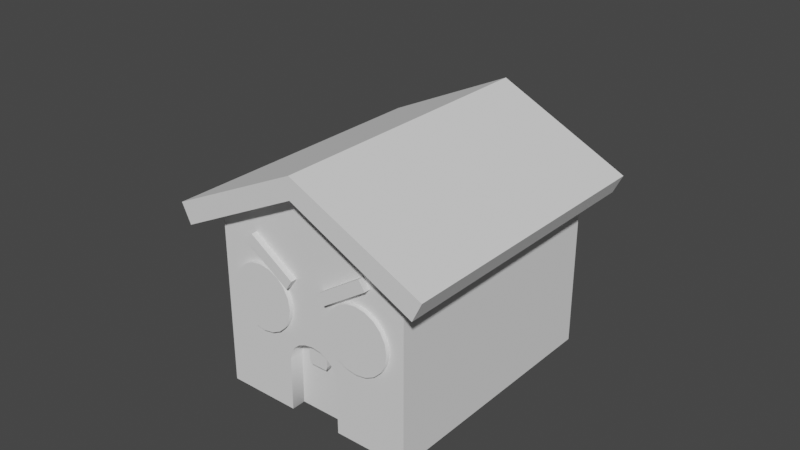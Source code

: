 # Source: GingerBreadHouse_Eat.blend  (saved by Blender 3.1.7; exported with 4.5.12 LTS)
import bpy
from mathutils import Matrix  # noqa: F401  (used for matrix-valued properties, if any)

bpy.ops.wm.read_factory_settings(use_empty=True)
scene = bpy.context.scene
scene.name = 'Scene'

# ---- collections
col_collection = bpy.data.collections.new('Collection'); scene.collection.children.link(col_collection)

# ---- world
world_world = bpy.data.worlds.new('World'); scene.world = world_world
world_world.use_nodes = True; world_world.node_tree.nodes.clear()
_N = world_world.node_tree.nodes; _L = world_world.node_tree.links
n0 = _N.new('ShaderNodeOutputWorld'); n0.name = 'World Output'; n0.location = (300, 300)
n1 = _N.new('ShaderNodeBackground'); n1.name = 'Background'; n1.location = (10, 300)
n1.inputs[0].default_value = (0.05088, 0.05088, 0.05088, 1.0)
_L.new(n1.outputs[0], n0.inputs[0])
n0.is_active_output = True
world_world.color = (0.05088, 0.05088, 0.05088)
world_world.use_sun_shadow = False
world_world.sun_shadow_jitter_overblur = 0.0

# ---- meshes
me_cube_004 = bpy.data.meshes.new('Cube.004')
me_cube_004.from_pydata([(-0.2119, -1.329, 1.278), (-0.6588, -1.329, 1.576), (-0.2119, -1.204, 1.278), (-0.6588, -1.204, 1.576), (-0.1492, -1.329, 1.372), (-0.5962, -1.329, 1.67), (-0.1492, -1.204, 1.372), (-0.5962, -1.204, 1.67), (0.2119, -1.329, 1.278), (0.6588, -1.329, 1.576), (0.2119, -1.204, 1.278), (0.6588, -1.204, 1.576), (0.1492, -1.329, 1.372), (0.5962, -1.329, 1.67), (0.1492, -1.204, 1.372), (0.5962, -1.204, 1.67), (-5.96e-08, 1.449, 2.205), (-5.96e-08, -1.127, 0.7592), (-5.96e-08, -1.449, 2.205), (-1.0, -1.267, 1.192e-07), (-1.228, 1.449, 1.595), (-1.228, -1.449, 1.595), (0.08265, -1.127, 0.7479), (1.228, -1.449, 1.595), (-1.0, 1.267, 1.192e-07), (1.228, 1.449, 1.595), (2.98e-08, 1.449, 2.417), (0.1572, -1.127, 0.7153), (2.98e-08, -1.449, 2.417), (1.0, -1.267, 1.192e-07), (-1.321, 1.449, 1.785), (-1.321, -1.449, 1.785), (1.0, 1.267, 1.192e-07), (0.2164, -1.127, 0.6644), (1.321, -1.449, 1.785), (1.321, 1.449, 1.785), (-5.96e-08, 1.267, 1.192e-07), (0.2544, -1.127, 0.6003), (0.2675, -1.127, 0.5293), (-0.2675, -1.127, 0.5293), (-0.2544, -1.127, 0.6003), (-0.2164, -1.127, 0.6644), (-0.1572, -1.127, 0.7153), (-0.08265, -1.127, 0.7479), (-8.941e-08, 1.189, 1.525), (0.08942, 1.189, 1.511), (0.1701, 1.189, 1.47), (0.2341, 1.189, 1.406), (0.2752, 1.189, 1.325), (0.2894, 1.189, 1.236), (0.2752, 1.189, 1.146), (0.2341, 1.189, 1.066), (0.1701, 1.189, 1.002), (0.08942, 1.189, 0.9605), (-1.192e-07, 1.189, 0.9464), (-0.08942, 1.189, 0.9605), (-0.1701, 1.189, 1.002), (-0.2341, 1.189, 1.066), (-0.2752, 1.189, 1.146), (-0.2894, 1.189, 1.236), (-0.2752, 1.189, 1.325), (-0.2341, 1.189, 1.406), (-0.1701, 1.189, 1.47), (-0.08942, 1.189, 1.511), (-5.96e-08, 1.267, 1.525), (0.1701, 1.267, 1.002), (0.08942, 1.267, 0.9605), (0.08942, 1.267, 1.511), (0.1701, 1.267, 1.47), (0.2341, 1.267, 1.066), (0.2341, 1.267, 1.406), (0.2894, 1.267, 1.236), (0.2752, 1.267, 1.146), (0.2752, 1.267, 1.325), (-5.96e-08, -1.127, 1.192e-07), (0.2713, -1.127, 1.192e-07), (0.2713, -1.267, 1.192e-07), (-0.2675, -1.267, 0.5293), (-0.2713, -1.267, 1.192e-07), (-0.2544, -1.267, 0.6003), (-0.1572, -1.267, 0.7153), (-5.96e-08, -1.267, 0.7592), (-0.08265, -1.267, 0.7479), (-0.2164, -1.267, 0.6644), (0.1572, -1.267, 0.7153), (0.08265, -1.267, 0.7479), (0.2544, -1.267, 0.6003), (0.2675, -1.267, 0.5293), (0.2164, -1.267, 0.6644), (-0.2713, -1.127, 1.192e-07), (-0.2894, 1.267, 1.236), (-0.2752, 1.267, 1.146), (-0.2752, 1.267, 1.325), (-0.2341, 1.267, 1.066), (-0.2341, 1.267, 1.406), (-0.08942, 1.267, 0.9605), (-1.192e-07, 1.267, 0.9464), (-0.08942, 1.267, 1.511), (-0.1701, 1.267, 1.47), (-0.1701, 1.267, 1.002), (-5.96e-08, 1.267, 2.205), (1.0, 1.267, 1.708), (1.0, -1.267, 1.708), (-1.0, -1.267, 1.708), (-1.0, 1.267, 1.708), (-5.96e-08, -1.267, 2.205), (-0.5322, -1.24, 1.392), (-0.5322, -1.309, 1.392), (-0.4313, -1.24, 1.376), (-0.4313, -1.309, 1.376), (-0.3403, -1.24, 1.33), (-0.3403, -1.309, 1.33), (-0.2681, -1.24, 1.258), (-0.2681, -1.309, 1.258), (-0.2218, -1.24, 1.167), (-0.2218, -1.309, 1.167), (-0.2058, -1.24, 1.066), (-0.2058, -1.309, 1.066), (-0.2218, -1.24, 0.965), (-0.2218, -1.309, 0.965), (-0.2681, -1.24, 0.874), (-0.2681, -1.309, 0.874), (-0.3403, -1.24, 0.8018), (-0.3403, -1.309, 0.8018), (-0.4313, -1.24, 0.7554), (-0.4313, -1.309, 0.7554), (-0.5322, -1.24, 0.7394), (-0.5322, -1.309, 0.7394), (-0.633, -1.24, 0.7554), (-0.633, -1.309, 0.7554), (-0.724, -1.24, 0.8018), (-0.724, -1.309, 0.8018), (-0.7962, -1.24, 0.874), (-0.7962, -1.309, 0.874), (-0.8426, -1.24, 0.965), (-0.8426, -1.309, 0.965), (-0.8586, -1.24, 1.066), (-0.8586, -1.309, 1.066), (-0.8426, -1.24, 1.167), (-0.8426, -1.309, 1.167), (-0.7962, -1.24, 1.258), (-0.7962, -1.309, 1.258), (-0.724, -1.24, 1.33), (-0.724, -1.309, 1.33), (-0.633, -1.24, 1.376), (-0.633, -1.309, 1.376), (0.5322, -1.24, 1.392), (0.5322, -1.309, 1.392), (0.4313, -1.24, 1.376), (0.4313, -1.309, 1.376), (0.3403, -1.24, 1.33), (0.3403, -1.309, 1.33), (0.2681, -1.24, 1.258), (0.2681, -1.309, 1.258), (0.2218, -1.24, 1.167), (0.2218, -1.309, 1.167), (0.2058, -1.24, 1.066), (0.2058, -1.309, 1.066), (0.2218, -1.24, 0.965), (0.2218, -1.309, 0.965), (0.2681, -1.24, 0.874), (0.2681, -1.309, 0.874), (0.3403, -1.24, 0.8018), (0.3403, -1.309, 0.8018), (0.4313, -1.24, 0.7554), (0.4313, -1.309, 0.7554), (0.5322, -1.24, 0.7394), (0.5322, -1.309, 0.7394), (0.633, -1.24, 0.7554), (0.633, -1.309, 0.7554), (0.724, -1.24, 0.8018), (0.724, -1.309, 0.8018), (0.7962, -1.24, 0.874), (0.7962, -1.309, 0.874), (0.8426, -1.24, 0.965), (0.8426, -1.309, 0.965), (0.8586, -1.24, 1.066), (0.8586, -1.309, 1.066), (0.8426, -1.24, 1.167), (0.8426, -1.309, 1.167), (0.7962, -1.24, 1.258), (0.7962, -1.309, 1.258), (0.724, -1.24, 1.33), (0.724, -1.309, 1.33), (0.633, -1.24, 1.376), (0.633, -1.309, 1.376), (0.1012, -1.072, 0.5652), (0.1012, -1.072, 0.8127), (0.1012, -1.201, 0.5652), (0.1012, -1.201, 0.8127), (-0.1012, -1.072, 0.5652), (-0.1012, -1.072, 0.8127), (-0.1012, -1.201, 0.5652), (-0.1012, -1.201, 0.8127), (0.08624, -1.201, 0.5288), (0.08624, -1.072, 0.5288), (-0.08624, -1.201, 0.5288), (-0.08624, -1.072, 0.5288), (0.585, 1.267, 0.5008), (-0.6171, 1.267, 1.557), (-8.941e-08, 1.267, 0.4732), (0.6171, 1.267, 1.557), (-5.96e-08, 1.267, 1.865), (-0.585, 1.267, 0.5008), (-5.96e-08, 1.267, 1.695), (-0.3776, 1.267, 0.7512), (-0.4256, 1.267, 1.481), (-1.043e-07, 1.267, 0.7098), (0.4256, 1.267, 1.481), (0.3776, 1.267, 0.7512), (1.321, -0.7244, 1.785), (1.321, 0.0, 1.785), (1.321, 0.7244, 1.785), (-1.228, 0.7244, 1.595), (-1.228, 0.0, 1.595), (-1.228, -0.7244, 1.595), (1.0, 0.6333, 1.708), (1.0, -5.96e-08, 1.708), (1.0, -0.6333, 1.708), (2.98e-08, 0.7244, 2.417), (2.98e-08, 0.0, 2.417), (2.98e-08, -0.7244, 2.417), (-1.321, 0.7244, 1.785), (-1.321, 0.0, 1.785), (-1.321, -0.7244, 1.785), (-1.0, -0.6333, 1.192e-07), (-1.0, -5.96e-08, 1.192e-07), (-1.0, 0.6333, 1.192e-07), (1.228, -0.7244, 1.595), (1.228, 0.0, 1.595), (1.228, 0.7244, 1.595), (1.0, -0.6333, 1.192e-07), (1.0, -5.96e-08, 1.192e-07), (1.0, 0.6333, 1.192e-07), (-1.0, -0.6333, 1.708), (-1.0, -5.96e-08, 1.708), (-1.0, 0.6333, 1.708)], [], [(0, 1, 3, 2), (6, 7, 5, 4), (4, 5, 1, 0), (2, 6, 4, 0), (7, 3, 1, 5), (8, 10, 11, 9), (14, 12, 13, 15), (12, 8, 9, 13), (10, 8, 12, 14), (15, 13, 9, 11), (32, 198, 201, 101), (216, 233, 32, 101), (225, 19, 103, 234), (36, 32, 233, 232, 231, 29, 76, 75, 74), (103, 19, 77, 79, 83, 80, 82, 81, 105), (76, 29, 87), (78, 19, 225, 226, 227, 24, 36, 74, 89), (64, 97, 98, 94, 206, 204), (17, 22, 85, 81), (85, 22, 27, 84), (84, 27, 33, 88), (88, 33, 37, 86), (86, 37, 38, 87), (75, 38, 37, 33, 27, 22, 17, 43, 42, 41, 40, 39, 89, 74), (77, 39, 40, 79), (79, 40, 41, 83), (83, 41, 42, 80), (80, 42, 43, 82), (82, 43, 17, 81), (39, 77, 78, 89), (75, 76, 87, 38), (67, 45, 44, 64), (46, 45, 67, 68), (47, 46, 68, 70), (48, 47, 70, 73), (49, 48, 73, 71), (50, 49, 71, 72), (51, 50, 72, 69), (65, 52, 51, 69), (66, 53, 52, 65), (96, 54, 53, 66), (95, 55, 54, 96), (99, 56, 55, 95), (57, 56, 99, 93), (58, 57, 93, 91), (59, 58, 91, 90), (60, 59, 90, 92), (61, 60, 92, 94), (62, 61, 94, 98), (63, 44, 45, 46, 47, 48, 49, 50, 51, 52, 53, 54, 55, 56, 57, 58, 59, 60, 61, 62), (63, 62, 98, 97), (44, 63, 97, 64), (23, 34, 28, 18), (228, 210, 34, 23), (20, 30, 26, 16), (18, 28, 31, 21), (16, 26, 35, 25), (219, 212, 35, 26), (221, 224, 31, 28), (213, 222, 30, 20), (16, 100, 104, 20), (213, 20, 104, 236), (228, 23, 102, 218), (18, 105, 102, 23), (18, 21, 103, 105), (16, 25, 101, 100), (106, 107, 109, 108), (108, 109, 111, 110), (110, 111, 113, 112), (112, 113, 115, 114), (114, 115, 117, 116), (116, 117, 119, 118), (118, 119, 121, 120), (120, 121, 123, 122), (122, 123, 125, 124), (124, 125, 127, 126), (126, 127, 129, 128), (128, 129, 131, 130), (130, 131, 133, 132), (132, 133, 135, 134), (134, 135, 137, 136), (136, 137, 139, 138), (138, 139, 141, 140), (140, 141, 143, 142), (109, 107, 145, 143, 141, 139, 137, 135, 133, 131, 129, 127, 125, 123, 121, 119, 117, 115, 113, 111), (142, 143, 145, 144), (144, 145, 107, 106), (146, 148, 149, 147), (148, 150, 151, 149), (150, 152, 153, 151), (152, 154, 155, 153), (154, 156, 157, 155), (156, 158, 159, 157), (158, 160, 161, 159), (160, 162, 163, 161), (162, 164, 165, 163), (164, 166, 167, 165), (166, 168, 169, 167), (168, 170, 171, 169), (170, 172, 173, 171), (172, 174, 175, 173), (174, 176, 177, 175), (176, 178, 179, 177), (178, 180, 181, 179), (180, 182, 183, 181), (149, 151, 153, 155, 157, 159, 161, 163, 165, 167, 169, 171, 173, 175, 177, 179, 181, 183, 185, 147), (182, 184, 185, 183), (184, 146, 147, 185), (209, 208, 201, 198), (104, 199, 203, 24), (65, 209, 207, 96, 66), (24, 203, 200, 36), (77, 19, 78), (87, 29, 102, 105, 81, 85, 84, 88, 86), (186, 187, 189, 188), (188, 189, 193, 192), (192, 193, 191, 190), (194, 196, 197, 195), (188, 192, 196, 194), (186, 188, 194, 195), (192, 190, 197, 196), (202, 199, 104, 100), (203, 199, 206, 205), (200, 198, 32, 36), (200, 203, 205, 207), (101, 201, 202, 100), (202, 201, 208, 204), (207, 209, 198, 200), (204, 208, 70, 68, 67, 64), (207, 205, 99, 95, 96), (204, 206, 199, 202), (205, 206, 94, 92, 90, 91, 93, 99), (208, 209, 65, 69, 72, 71, 73, 70), (25, 230, 216, 101), (230, 229, 217, 216), (229, 228, 218, 217), (21, 215, 234, 103), (215, 214, 235, 234), (214, 213, 236, 235), (21, 31, 224, 215), (215, 224, 223, 214), (214, 223, 222, 213), (26, 30, 222, 219), (219, 222, 223, 220), (220, 223, 224, 221), (28, 34, 210, 221), (221, 210, 211, 220), (220, 211, 212, 219), (25, 35, 212, 230), (230, 212, 211, 229), (229, 211, 210, 228), (24, 227, 236, 104), (227, 226, 235, 236), (226, 225, 234, 235), (102, 29, 231, 218), (218, 231, 232, 217), (217, 232, 233, 216)])
me_cube_004.polygons.foreach_set('use_smooth', [0, 0, 0, 0, 0, 0, 0, 0, 0, 0, 0, 0, 0, 0, 0, 0, 0, 0, 1, 1, 1, 1, 1, 0, 1, 1, 1, 1, 1, 1, 1, 1, 1, 1, 1, 1, 1, 1, 1, 1, 1, 1, 1, 1, 1, 1, 1, 1, 1, 0, 1, 1, 0, 0, 0, 0, 0, 0, 0, 0, 0, 0, 0, 0, 0, 0, 1, 1, 1, 1, 1, 1, 1, 1, 1, 1, 1, 1, 1, 1, 1, 1, 1, 1, 0, 1, 1, 1, 1, 1, 1, 1, 1, 1, 1, 1, 1, 1, 1, 1, 1, 1, 1, 1, 1, 0, 1, 1, 0, 0, 0, 0, 0, 0, 0, 0, 0, 0, 0, 0, 0, 0, 0, 0, 0, 0, 0, 0, 0, 0, 0, 0, 0, 0, 0, 0, 0, 0, 0, 0, 0, 0, 0, 0, 0, 0, 0, 0, 0, 0, 0, 0, 0, 0, 0, 0, 0])
_uv = me_cube_004.uv_layers.new(name='UVMap')
_uv.uv.foreach_set('vector', [0.5058, 0.05625, 0.5058, 0.00906, 0.5168, 0.00906, 0.5168, 0.05625, 0.5168, 0.06619, 0.5168, 0.1134, 0.5058, 0.1134, 0.5058, 0.06619, 0.5058, 0.06619, 0.5058, 0.1134, 0.4958, 0.1134, 0.4958, 0.06619, 0.5168, 0.05625, 0.5168, 0.06619, 0.5058, 0.06619, 0.5058, 0.05625, 0.5168, 0.1134, 0.5168, 0.1233, 0.5058, 0.1233, 0.5058, 0.1134, 0.5448, 0.07613, 0.5558, 0.07613, 0.5558, 0.1233, 0.5448, 0.1233, 0.5558, 0.06619, 0.5448, 0.06619, 0.5448, 0.019, 0.5558, 0.019, 0.5448, 0.06619, 0.5349, 0.06619, 0.5349, 0.019, 0.5448, 0.019, 0.5558, 0.07613, 0.5448, 0.07613, 0.5448, 0.06619, 0.5558, 0.06619, 0.5558, 0.019, 0.5448, 0.019, 0.5448, 0.00906, 0.5558, 0.00906, 0.4447, 0.2852, 0.4001, 0.3208, 0.3072, 0.316, 0.2943, 0.2818, 0.06472, 0.4757, 0.06472, 0.6259, 0.00906, 0.6259, 0.00906, 0.4757, 0.613, 0.4488, 0.613, 0.5045, 0.4628, 0.5045, 0.4628, 0.4488, 0.2317, 0.3697, 0.2317, 0.4576, 0.176, 0.4576, 0.1204, 0.4576, 0.06472, 0.4576, 0.00906, 0.4576, 0.00906, 0.3936, 0.02131, 0.3936, 0.02131, 0.3697, 0.3274, 0.01045, 0.4771, 0.00906, 0.4313, 0.07371, 0.4251, 0.07492, 0.4195, 0.0783, 0.4151, 0.08353, 0.4123, 0.09009, 0.4114, 0.09956, 0.2846, 0.09852, 0.4777, 0.1239, 0.4772, 0.1878, 0.4313, 0.1232, 0.00906, 0.3459, 0.00906, 0.2818, 0.06472, 0.2818, 0.1204, 0.2818, 0.176, 0.2818, 0.2317, 0.2818, 0.2317, 0.3697, 0.02131, 0.3697, 0.02131, 0.3459, 0.3093, 0.3718, 0.3106, 0.3797, 0.3143, 0.3869, 0.32, 0.3925, 0.3136, 0.4096, 0.2944, 0.3716, 0.5313, 0.1729, 0.5313, 0.1802, 0.519, 0.1802, 0.519, 0.1726, 0.519, 0.1802, 0.5313, 0.1802, 0.5313, 0.1873, 0.519, 0.1873, 0.519, 0.1873, 0.5313, 0.1873, 0.5313, 0.1942, 0.519, 0.1942, 0.519, 0.1942, 0.5313, 0.1942, 0.5313, 0.2007, 0.519, 0.2007, 0.519, 0.2007, 0.5313, 0.2007, 0.5313, 0.2071, 0.519, 0.2071, 0.5009, 0.2536, 0.4544, 0.2532, 0.4482, 0.2521, 0.4425, 0.2487, 0.4381, 0.2435, 0.4352, 0.237, 0.4342, 0.2297, 0.4352, 0.2225, 0.4381, 0.2159, 0.4425, 0.2107, 0.4482, 0.2074, 0.4544, 0.2062, 0.5009, 0.2059, 0.5009, 0.2297, 0.6433, 0.3161, 0.6311, 0.3161, 0.6311, 0.3097, 0.6433, 0.3097, 0.6433, 0.3097, 0.6311, 0.3097, 0.6311, 0.3032, 0.6433, 0.3032, 0.6433, 0.3032, 0.6311, 0.3032, 0.6311, 0.2963, 0.6433, 0.2963, 0.6433, 0.2963, 0.6311, 0.2963, 0.6311, 0.2892, 0.6433, 0.2892, 0.6433, 0.2892, 0.6311, 0.2892, 0.6311, 0.2818, 0.6433, 0.2818, 0.6311, 0.3161, 0.6433, 0.3161, 0.6433, 0.3626, 0.6311, 0.3626, 0.5313, 0.2536, 0.519, 0.2536, 0.519, 0.2071, 0.5313, 0.2071, 0.6223, 0.1205, 0.629, 0.1205, 0.629, 0.1285, 0.6223, 0.1285, 0.629, 0.1126, 0.629, 0.1205, 0.6223, 0.1205, 0.6223, 0.1126, 0.629, 0.1046, 0.629, 0.1126, 0.6223, 0.1126, 0.6223, 0.1046, 0.629, 0.09667, 0.629, 0.1046, 0.6223, 0.1046, 0.6223, 0.09667, 0.629, 0.08871, 0.629, 0.09667, 0.6223, 0.09667, 0.6223, 0.08871, 0.629, 0.08076, 0.629, 0.08871, 0.6223, 0.08871, 0.6223, 0.08076, 0.629, 0.0728, 0.629, 0.08076, 0.6223, 0.08076, 0.6223, 0.0728, 0.6223, 0.06485, 0.629, 0.06485, 0.629, 0.0728, 0.6223, 0.0728, 0.6223, 0.05689, 0.629, 0.05689, 0.629, 0.06485, 0.6223, 0.06485, 0.6223, 0.04882, 0.629, 0.04894, 0.629, 0.05689, 0.6223, 0.05689, 0.6224, 0.04087, 0.6292, 0.04099, 0.629, 0.04894, 0.6223, 0.04882, 0.6225, 0.03292, 0.6293, 0.03303, 0.6292, 0.04099, 0.6224, 0.04087, 0.6295, 0.02508, 0.6293, 0.03303, 0.6225, 0.03292, 0.6227, 0.02496, 0.6296, 0.01713, 0.6295, 0.02508, 0.6227, 0.02496, 0.6228, 0.01701, 0.6297, 0.009178, 0.6296, 0.01713, 0.6228, 0.01701, 0.623, 0.00906, 0.6296, 0.1603, 0.6297, 0.1683, 0.623, 0.1684, 0.6228, 0.1604, 0.6295, 0.1523, 0.6296, 0.1603, 0.6228, 0.1604, 0.6227, 0.1525, 0.6293, 0.1444, 0.6295, 0.1523, 0.6227, 0.1525, 0.6225, 0.1445, 0.5739, 0.2358, 0.5739, 0.2278, 0.5764, 0.2203, 0.581, 0.2138, 0.5875, 0.2091, 0.5951, 0.2067, 0.603, 0.2067, 0.6106, 0.2091, 0.617, 0.2138, 0.6217, 0.2203, 0.6242, 0.2278, 0.6242, 0.2358, 0.6217, 0.2433, 0.617, 0.2498, 0.6106, 0.2545, 0.603, 0.2569, 0.5951, 0.2569, 0.5875, 0.2545, 0.581, 0.2498, 0.5764, 0.2433, 0.6292, 0.1364, 0.6293, 0.1444, 0.6225, 0.1445, 0.6224, 0.1366, 0.629, 0.1285, 0.6292, 0.1364, 0.6224, 0.1366, 0.6223, 0.1286, 0.4071, 0.6076, 0.3884, 0.6076, 0.3899, 0.4789, 0.4066, 0.4871, 0.4071, 0.6712, 0.3884, 0.6712, 0.3884, 0.6076, 0.4071, 0.6076, 0.4438, 0.6076, 0.4252, 0.6076, 0.4266, 0.4789, 0.4433, 0.4871, 0.4433, 0.9827, 0.4266, 0.9909, 0.4252, 0.8622, 0.4438, 0.8622, 0.4066, 0.9827, 0.3899, 0.9909, 0.3884, 0.8622, 0.4071, 0.8622, 0.1378, 0.2, 0.2665, 0.2, 0.2665, 0.2637, 0.1378, 0.2637, 0.1378, 0.07272, 0.00906, 0.07272, 0.00906, 0.00906, 0.1378, 0.00906, 0.4438, 0.6712, 0.4252, 0.6712, 0.4252, 0.6076, 0.4438, 0.6076, 0.2498, 0.7335, 0.2498, 0.7175, 0.348, 0.7175, 0.3703, 0.7335, 0.3703, 0.6698, 0.3703, 0.7335, 0.348, 0.7175, 0.348, 0.6618, 0.5265, 0.6431, 0.4628, 0.6431, 0.4788, 0.6207, 0.5345, 0.6207, 0.4628, 0.5226, 0.4788, 0.5226, 0.4788, 0.6207, 0.4628, 0.6431, 0.2498, 0.4789, 0.3703, 0.4789, 0.348, 0.4949, 0.2498, 0.4949, 0.7175, 0.5226, 0.7175, 0.6431, 0.7015, 0.6207, 0.7015, 0.5226, 0.5981, 0.1527, 0.6041, 0.1527, 0.6041, 0.1616, 0.5981, 0.1616, 0.5981, 0.1616, 0.6041, 0.1616, 0.6041, 0.1706, 0.5981, 0.1706, 0.5981, 0.1706, 0.6041, 0.1706, 0.6041, 0.1796, 0.5981, 0.1796, 0.5981, 0.1796, 0.6041, 0.1796, 0.6041, 0.1886, 0.5981, 0.1886, 0.5981, 0.00906, 0.6041, 0.00906, 0.6041, 0.01803, 0.5981, 0.01803, 0.5981, 0.01803, 0.6041, 0.01803, 0.6041, 0.02701, 0.5981, 0.02701, 0.5981, 0.02701, 0.6041, 0.02701, 0.6041, 0.03598, 0.5981, 0.03598, 0.5981, 0.03598, 0.6041, 0.03598, 0.6041, 0.04496, 0.5981, 0.04496, 0.5981, 0.04496, 0.6041, 0.04496, 0.6041, 0.05393, 0.5981, 0.05393, 0.5981, 0.05393, 0.6041, 0.05393, 0.6041, 0.06291, 0.5981, 0.06291, 0.5981, 0.06291, 0.6041, 0.06291, 0.6041, 0.07188, 0.5981, 0.07188, 0.5981, 0.07188, 0.6041, 0.07188, 0.6041, 0.08086, 0.5981, 0.08086, 0.5981, 0.08086, 0.6041, 0.08086, 0.6041, 0.08983, 0.5981, 0.08983, 0.5981, 0.08983, 0.6041, 0.08983, 0.6041, 0.09881, 0.5981, 0.09881, 0.5981, 0.09881, 0.6041, 0.09881, 0.6041, 0.1078, 0.5981, 0.1078, 0.5981, 0.1078, 0.6041, 0.1078, 0.6041, 0.1168, 0.5981, 0.1168, 0.5981, 0.1168, 0.6041, 0.1168, 0.6041, 0.1257, 0.5981, 0.1257, 0.5981, 0.1257, 0.6041, 0.1257, 0.6041, 0.1347, 0.5981, 0.1347, 0.4008, 0.2598, 0.3922, 0.2625, 0.3833, 0.2625, 0.3747, 0.2598, 0.3675, 0.2545, 0.3622, 0.2472, 0.3594, 0.2387, 0.3594, 0.2297, 0.3622, 0.2212, 0.3675, 0.2139, 0.3747, 0.2086, 0.3833, 0.2059, 0.3922, 0.2059, 0.4008, 0.2086, 0.408, 0.2139, 0.4133, 0.2212, 0.4161, 0.2297, 0.4161, 0.2387, 0.4133, 0.2472, 0.408, 0.2545, 0.5981, 0.1347, 0.6041, 0.1347, 0.6041, 0.1437, 0.5981, 0.1437, 0.5981, 0.1437, 0.6041, 0.1437, 0.6041, 0.1527, 0.5981, 0.1527, 0.5739, 0.1706, 0.5739, 0.1616, 0.58, 0.1616, 0.58, 0.1706, 0.5739, 0.1616, 0.5739, 0.1527, 0.58, 0.1527, 0.58, 0.1616, 0.5739, 0.1527, 0.5739, 0.1437, 0.58, 0.1437, 0.58, 0.1527, 0.5739, 0.1437, 0.5739, 0.1347, 0.58, 0.1347, 0.58, 0.1437, 0.5739, 0.1347, 0.5739, 0.1257, 0.58, 0.1257, 0.58, 0.1347, 0.5739, 0.1257, 0.5739, 0.1168, 0.58, 0.1168, 0.58, 0.1257, 0.5739, 0.1168, 0.5739, 0.1078, 0.58, 0.1078, 0.58, 0.1168, 0.5739, 0.1078, 0.5739, 0.09881, 0.58, 0.09881, 0.58, 0.1078, 0.5739, 0.09881, 0.5739, 0.08983, 0.58, 0.08983, 0.58, 0.09881, 0.5739, 0.08983, 0.5739, 0.08086, 0.58, 0.08086, 0.58, 0.08983, 0.5739, 0.08086, 0.5739, 0.07188, 0.58, 0.07188, 0.58, 0.08086, 0.5739, 0.07188, 0.5739, 0.06291, 0.58, 0.06291, 0.58, 0.07188, 0.5739, 0.06291, 0.5739, 0.05393, 0.58, 0.05393, 0.58, 0.06291, 0.5739, 0.05393, 0.5739, 0.04496, 0.58, 0.04496, 0.58, 0.05393, 0.5739, 0.04496, 0.5739, 0.03598, 0.58, 0.03598, 0.58, 0.04496, 0.5739, 0.03598, 0.5739, 0.02701, 0.58, 0.02701, 0.58, 0.03598, 0.5739, 0.02701, 0.5739, 0.01803, 0.58, 0.01803, 0.58, 0.02701, 0.5739, 0.01803, 0.5739, 0.00906, 0.58, 0.00906, 0.58, 0.01803, 0.3332, 0.2545, 0.326, 0.2598, 0.3174, 0.2625, 0.3085, 0.2625, 0.2999, 0.2598, 0.2927, 0.2545, 0.2874, 0.2472, 0.2846, 0.2387, 0.2846, 0.2297, 0.2874, 0.2212, 0.2927, 0.2139, 0.2999, 0.2086, 0.3085, 0.2059, 0.3174, 0.2059, 0.326, 0.2086, 0.3332, 0.2139, 0.3385, 0.2212, 0.3413, 0.2297, 0.3413, 0.2387, 0.3385, 0.2472, 0.5739, 0.1886, 0.5739, 0.1796, 0.58, 0.1796, 0.58, 0.1886, 0.5739, 0.1796, 0.5739, 0.1706, 0.58, 0.1706, 0.58, 0.1796, 0.3779, 0.3387, 0.3136, 0.333, 0.3072, 0.316, 0.4001, 0.3208, 0.2943, 0.4607, 0.3072, 0.4266, 0.4001, 0.4217, 0.4447, 0.4574, 0.3556, 0.3565, 0.3779, 0.3387, 0.3805, 0.3713, 0.3598, 0.3713, 0.3588, 0.3636, 0.4447, 0.4574, 0.4001, 0.4217, 0.4013, 0.3713, 0.4428, 0.3713, 0.4313, 0.07371, 0.4771, 0.00906, 0.4777, 0.07294, 0.4313, 0.1232, 0.4772, 0.1878, 0.3275, 0.1865, 0.2846, 0.09852, 0.4114, 0.09956, 0.4123, 0.1068, 0.4151, 0.1134, 0.4195, 0.1186, 0.4251, 0.122, 0.6311, 0.4025, 0.6311, 0.3807, 0.6424, 0.3807, 0.6424, 0.4025, 0.6489, 0.4676, 0.6489, 0.4894, 0.6311, 0.4894, 0.6311, 0.4676, 0.6424, 0.4245, 0.6424, 0.4463, 0.6311, 0.4463, 0.6311, 0.4245, 0.6424, 0.4059, 0.6424, 0.4211, 0.6311, 0.4211, 0.6311, 0.4059, 0.6489, 0.4676, 0.6311, 0.4676, 0.6324, 0.4644, 0.6476, 0.4644, 0.6311, 0.4025, 0.6424, 0.4025, 0.6424, 0.4059, 0.6311, 0.4059, 0.6424, 0.4245, 0.6311, 0.4245, 0.6311, 0.4211, 0.6424, 0.4211, 0.2796, 0.3715, 0.3072, 0.4266, 0.2943, 0.4607, 0.2498, 0.3713, 0.4001, 0.4217, 0.3072, 0.4266, 0.3136, 0.4096, 0.3779, 0.4039, 0.4013, 0.3713, 0.4001, 0.3208, 0.4447, 0.2852, 0.4428, 0.3713, 0.4013, 0.3713, 0.4001, 0.4217, 0.3779, 0.4039, 0.3805, 0.3713, 0.2943, 0.2818, 0.3072, 0.316, 0.2796, 0.371, 0.2498, 0.3713, 0.2796, 0.371, 0.3072, 0.316, 0.3136, 0.333, 0.2944, 0.3709, 0.3805, 0.3713, 0.3779, 0.3387, 0.4001, 0.3208, 0.4013, 0.3713, 0.2944, 0.3709, 0.3136, 0.333, 0.32, 0.3501, 0.3143, 0.3557, 0.3106, 0.3629, 0.3093, 0.3708, 0.3805, 0.3713, 0.3779, 0.4039, 0.3556, 0.3861, 0.3588, 0.379, 0.3598, 0.3713, 0.2944, 0.3716, 0.3136, 0.4096, 0.3072, 0.4266, 0.2796, 0.3715, 0.3779, 0.4039, 0.3136, 0.4096, 0.32, 0.3925, 0.3273, 0.396, 0.3353, 0.3971, 0.3432, 0.3957, 0.3502, 0.3919, 0.3556, 0.3861, 0.3136, 0.333, 0.3779, 0.3387, 0.3556, 0.3565, 0.3502, 0.3507, 0.3432, 0.3469, 0.3353, 0.3454, 0.3273, 0.3465, 0.32, 0.3501, 0.7175, 0.6431, 0.6538, 0.6431, 0.6458, 0.6207, 0.7015, 0.6207, 0.6538, 0.6431, 0.5902, 0.6431, 0.5902, 0.6207, 0.6458, 0.6207, 0.5902, 0.6431, 0.5265, 0.6431, 0.5345, 0.6207, 0.5902, 0.6207, 0.3703, 0.4789, 0.3703, 0.5425, 0.348, 0.5505, 0.348, 0.4949, 0.3703, 0.5425, 0.3703, 0.6062, 0.348, 0.6062, 0.348, 0.5505, 0.3703, 0.6062, 0.3703, 0.6698, 0.348, 0.6618, 0.348, 0.6062, 0.4438, 0.8622, 0.4252, 0.8622, 0.4252, 0.7986, 0.4438, 0.7986, 0.4438, 0.7986, 0.4252, 0.7986, 0.4252, 0.7349, 0.4438, 0.7349, 0.4438, 0.7349, 0.4252, 0.7349, 0.4252, 0.6712, 0.4438, 0.6712, 0.1378, 0.2637, 0.00906, 0.2637, 0.00906, 0.2, 0.1378, 0.2, 0.1378, 0.2, 0.00906, 0.2, 0.00906, 0.1364, 0.1378, 0.1364, 0.1378, 0.1364, 0.00906, 0.1364, 0.00906, 0.07272, 0.1378, 0.07272, 0.1378, 0.00906, 0.2665, 0.00906, 0.2665, 0.07272, 0.1378, 0.07272, 0.1378, 0.07272, 0.2665, 0.07272, 0.2665, 0.1364, 0.1378, 0.1364, 0.1378, 0.1364, 0.2665, 0.1364, 0.2665, 0.2, 0.1378, 0.2, 0.4071, 0.8622, 0.3884, 0.8622, 0.3884, 0.7986, 0.4071, 0.7986, 0.4071, 0.7986, 0.3884, 0.7986, 0.3884, 0.7349, 0.4071, 0.7349, 0.4071, 0.7349, 0.3884, 0.7349, 0.3884, 0.6712, 0.4071, 0.6712, 0.613, 0.2818, 0.613, 0.3375, 0.4628, 0.3375, 0.4628, 0.2818, 0.613, 0.3375, 0.613, 0.3932, 0.4628, 0.3932, 0.4628, 0.3375, 0.613, 0.3932, 0.613, 0.4488, 0.4628, 0.4488, 0.4628, 0.3932, 0.2317, 0.4757, 0.2317, 0.6259, 0.176, 0.6259, 0.176, 0.4757, 0.176, 0.4757, 0.176, 0.6259, 0.1204, 0.6259, 0.1204, 0.4757, 0.1204, 0.4757, 0.1204, 0.6259, 0.06472, 0.6259, 0.06472, 0.4757])
me_cube_004.use_remesh_fix_poles = True
me_cube_004.use_remesh_preserve_attributes = False
me_cube_004.update()
arm_armature = bpy.data.armatures.new('Armature')  # bones are not reproduced

# ---- objects
ob_gingerbreadhouse = bpy.data.objects.new('GingerBreadHouse', me_cube_004)
ob_armature = bpy.data.objects.new('Armature', arm_armature)

# ---- transforms, parenting, visibility, modifiers, constraints
ob_gingerbreadhouse.parent = ob_armature
ob_gingerbreadhouse.location = (0.0, 0.0, 0.0)
_vg = ob_gingerbreadhouse.vertex_groups.new(name='BASE')
_vg.add([0, 1, 2, 3, 4, 5, 6, 7, 8, 9, 10, 11, 12, 13, 14, 15, 16, 17, 18, 19, 20, 21, 22, 23, 24, 25, 26, 27, 28, 29, 30, 31, 32, 33, 34, 35, 36, 37, 38, 39, 40, 41, 42, 43, 44, 45, 46, 47, 48, 49, 50, 51, 52, 53, 54, 55, 56, 57, 58, 59, 60, 61, 62, 63, 64, 65, 66, 67, 68, 69, 70, 71, 72, 73, 74, 75, 76, 77, 78, 79, 80, 81, 82, 83, 84, 85, 86, 87, 88, 89, 90, 91, 92, 93, 94, 95, 96, 97, 98, 99, 100, 101, 102, 103, 104, 105, 106, 107, 108, 109, 110, 111, 112, 113, 114, 115, 116, 117, 118, 119, 120, 121, 122, 123, 124, 125, 126, 127, 128, 129, 130, 131, 132, 133, 134, 135, 136, 137, 138, 139, 140, 141, 142, 143, 144, 145, 146, 147, 148, 149, 150, 151, 152, 153, 154, 155, 156, 157, 158, 159, 160, 161, 162, 163, 164, 165, 166, 167, 168, 169, 170, 171, 172, 173, 174, 175, 176, 177, 178, 179, 180, 181, 182, 183, 184, 185, 186, 187, 188, 189, 190, 191, 192, 193, 194, 195, 196, 197, 198, 199, 200, 201, 202, 203, 204, 205, 206, 207, 208, 209, 210, 211, 212, 213, 214, 215, 216, 217, 218, 219, 220, 221, 222, 223, 224, 225, 226, 227, 228, 229, 230, 231, 232, 233, 234, 235, 236], 1.0, 'REPLACE')
_vg = ob_gingerbreadhouse.vertex_groups.new(name='BUTT')
for _i, _w in zip([0, 1, 2, 3, 4, 5, 6, 7, 8, 9, 10, 11, 12, 13, 14, 15, 16, 17, 18, 19, 20, 21, 22, 23, 24, 25, 26, 27, 28, 29, 30, 31, 32, 33, 34, 35, 36, 37, 38, 39, 40, 41, 42, 43, 44, 45, 46, 47, 48, 49, 50, 51, 52, 53, 54, 55, 56, 57, 58, 59, 60, 61, 62, 63, 64, 65, 66, 67, 68, 69, 70, 71, 72, 73, 74, 75, 76, 77, 78, 79, 80, 81, 82, 83, 84, 85, 86, 87, 88, 89, 90, 91, 92, 93, 94, 95, 96, 97, 98, 99, 100, 101, 102, 103, 104, 105, 106, 107, 108, 109, 110, 111, 112, 113, 114, 115, 116, 117, 118, 119, 120, 121, 122, 123, 124, 125, 126, 127, 128, 129, 130, 131, 132, 133, 134, 135, 136, 137, 138, 139, 140, 141, 142, 143, 144, 145, 146, 147, 148, 149, 150, 151, 152, 153, 154, 155, 156, 157, 158, 159, 160, 161, 162, 163, 164, 165, 166, 167, 168, 169, 170, 171, 172, 173, 174, 175, 176, 177, 178, 179, 180, 181, 182, 183, 184, 185, 186, 187, 188, 189, 190, 191, 192, 193, 194, 195, 196, 197, 198, 199, 200, 201, 202, 203, 204, 205, 206, 207, 208, 209, 210, 211, 212, 213, 214, 215, 216, 217, 218, 219, 220, 221, 222, 223, 224, 225, 226, 227, 228, 229, 230, 231, 232, 233, 234, 235, 236], [0.0, 0.0, 0.0, 0.0, 0.0, 0.0, 0.0, 0.0, 0.0, 0.0, 0.0, 0.0, 0.0, 0.0, 0.0, 0.0, 0.0, 0.0, 0.0, 0.0, 0.0, 0.0, 0.0, 0.0, 0.0, 0.0, 0.0, 0.0, 0.0, 0.0, 0.0, 0.0, 0.0, 0.0, 0.0, 0.0, 0.0, 0.0, 0.0, 0.0, 0.0, 0.0, 0.0, 0.0, 1.0, 1.0, 1.0, 1.0, 1.0, 1.0, 1.0, 1.0, 1.0, 1.0, 1.0, 1.0, 1.0, 1.0, 1.0, 1.0, 1.0, 1.0, 1.0, 1.0, 1.0, 1.0, 1.0, 1.0, 1.0, 1.0, 1.0, 1.0, 1.0, 1.0, 0.0, 0.0, 0.0, 0.0, 0.0, 0.0, 0.0, 0.0, 0.0, 0.0, 0.0, 0.0, 0.0, 0.0, 0.0, 0.0, 1.0, 1.0, 1.0, 1.0, 1.0, 1.0, 1.0, 1.0, 1.0, 1.0, 0.0, 0.0, 0.0, 0.0, 0.0, 0.0, 0.0, 0.0, 0.0, 0.0, 0.0, 0.0, 0.0, 0.0, 0.0, 0.0, 0.0, 0.0, 0.0, 0.0, 0.0, 0.0, 0.0, 0.0, 0.0, 0.0, 0.0, 0.0, 0.0, 0.0, 0.0, 0.0, 0.0, 0.0, 0.0, 0.0, 0.0, 0.0, 0.0, 0.0, 0.0, 0.0, 0.0, 0.0, 0.0, 0.0, 0.0, 0.0, 0.0, 0.0, 0.0, 0.0, 0.0, 0.0, 0.0, 0.0, 0.0, 0.0, 0.0, 0.0, 0.0, 0.0, 0.0, 0.0, 0.0, 0.0, 0.0, 0.0, 0.0, 0.0, 0.0, 0.0, 0.0, 0.0, 0.0, 0.0, 0.0, 0.0, 0.0, 0.0, 0.0, 0.0, 0.0, 0.0, 0.0, 0.0, 0.0, 0.0, 0.0, 0.0, 0.0, 0.0, 0.0, 0.0, 0.0, 0.0, 0.0, 0.0, 0.0, 0.0, 0.0002943, 0.0, 4.466e-06, 0.0, 0.1983, 0.1983, 0.1985, 0.1983, 0.1983, 0.1983, 0.0, 0.0, 0.0, 0.0, 0.0, 0.0, 0.0, 0.0, 0.0, 0.0, 0.0, 0.0, 0.0, 0.0, 0.0, 0.0, 0.0, 0.0, 0.0, 0.0, 0.0, 0.0, 0.0, 0.0, 0.0, 0.0, 0.0]): _vg.add([_i], _w, 'REPLACE')
_vg = ob_gingerbreadhouse.vertex_groups.new(name='HEAD')
for _i, _w in zip([0, 1, 2, 3, 4, 5, 6, 7, 8, 9, 10, 11, 12, 13, 14, 15, 16, 17, 18, 19, 20, 21, 22, 23, 24, 25, 26, 27, 28, 29, 30, 31, 32, 33, 34, 35, 36, 37, 38, 39, 40, 41, 42, 43, 44, 45, 46, 47, 48, 49, 50, 51, 52, 53, 54, 55, 56, 57, 58, 59, 60, 61, 62, 63, 64, 65, 66, 67, 68, 69, 70, 71, 72, 73, 74, 75, 76, 77, 78, 79, 80, 81, 82, 83, 84, 85, 86, 87, 88, 89, 90, 91, 92, 93, 94, 95, 96, 97, 98, 99, 100, 101, 102, 103, 104, 105, 106, 107, 108, 109, 110, 111, 112, 113, 114, 115, 116, 117, 118, 119, 120, 121, 122, 123, 124, 125, 126, 127, 128, 129, 130, 131, 132, 133, 134, 135, 136, 137, 138, 139, 140, 141, 142, 143, 144, 145, 146, 147, 148, 149, 150, 151, 152, 153, 154, 155, 156, 157, 158, 159, 160, 161, 162, 163, 164, 165, 166, 167, 168, 169, 170, 171, 172, 173, 174, 175, 176, 177, 178, 179, 180, 181, 182, 183, 184, 185, 186, 187, 188, 189, 190, 191, 192, 193, 194, 195, 196, 197, 198, 199, 200, 201, 202, 203, 204, 205, 206, 207, 208, 209, 210, 211, 212, 213, 214, 215, 216, 217, 218, 219, 220, 221, 222, 223, 224, 225, 226, 227, 228, 229, 230, 231, 232, 233, 234, 235, 236], [0.9996, 0.9996, 0.9971, 0.9971, 0.9996, 0.9996, 0.9971, 0.9971, 0.9996, 0.9996, 0.9971, 0.9971, 0.9996, 0.9996, 0.9971, 0.9971, 0.0, 0.9935, 1.0, 0.9988, 0.0, 1.0, 0.9935, 1.0, 0.0, 0.0, 0.0, 0.9935, 1.0, 0.9988, 0.0, 1.0, 0.0, 0.9935, 1.0, 0.0, 0.0, 0.9935, 0.9935, 0.9935, 0.9935, 0.9935, 0.9935, 0.9935, 0.0, 0.0, 0.0, 0.0, 0.0, 0.0, 0.0, 0.0, 0.0, 0.0, 0.0, 0.0, 0.0, 0.0, 0.0, 0.0, 0.0, 0.0, 0.0, 0.0, 0.0, 0.0, 0.0, 0.0, 0.0, 0.0, 0.0, 0.0, 0.0, 0.0, 0.9935, 0.9935, 0.9988, 0.9988, 0.9988, 0.9988, 0.9988, 0.9988, 0.9988, 0.9988, 0.9988, 0.9988, 0.9988, 0.9988, 0.9988, 0.9935, 0.0, 0.0, 0.0, 0.0, 0.0, 0.0, 0.0, 0.0, 0.0, 0.0, 0.0, 0.0, 0.9988, 0.9988, 0.0, 0.9988, 0.9982, 0.9994, 0.9982, 0.9994, 0.9982, 0.9994, 0.9982, 0.9994, 0.9982, 0.9994, 0.9982, 0.9994, 0.9982, 0.9994, 0.9982, 0.9994, 0.9982, 0.9994, 0.9982, 0.9994, 0.9982, 0.9994, 0.9982, 0.9994, 0.9982, 0.9994, 0.9982, 0.9994, 0.9982, 0.9994, 0.9982, 0.9994, 0.9982, 0.9994, 0.9982, 0.9994, 0.9982, 0.9994, 0.9982, 0.9994, 0.9982, 0.9994, 0.9982, 0.9994, 0.9982, 0.9994, 0.9982, 0.9994, 0.9982, 0.9994, 0.9982, 0.9994, 0.9982, 0.9994, 0.9982, 0.9994, 0.9982, 0.9994, 0.9982, 0.9994, 0.9982, 0.9994, 0.9982, 0.9994, 0.9982, 0.9994, 0.9982, 0.9994, 0.9982, 0.9994, 0.9982, 0.9994, 0.9982, 0.9994, 0.9982, 0.9994, 0.9982, 0.9994, 0.9982, 0.9994, 0.9893, 0.9893, 0.9971, 0.9971, 0.9893, 0.9893, 0.9971, 0.9971, 0.9971, 0.9893, 0.9971, 0.9893, 0.0, 0.0, 0.0, 0.0, 0.0, 0.0, 0.0, 0.0, 0.0, 0.0, 0.0, 0.0, 0.9223, 0.3349, 0.008241, 0.00826, 0.3352, 0.9223, 0.01879, 0.335, 0.8885, 0.008182, 0.3338, 0.9221, 0.008241, 0.3349, 0.9223, 0.8893, 0.3382, 0.0192, 0.9223, 0.3352, 0.00826, 0.8893, 0.3382, 0.0192, 0.8885, 0.335, 0.01879]): _vg.add([_i], _w, 'REPLACE')
_vg = ob_gingerbreadhouse.vertex_groups.new(name='MOUTH')
for _i, _w in zip([0, 1, 2, 3, 4, 5, 6, 7, 8, 9, 10, 11, 12, 13, 14, 15, 16, 17, 18, 19, 20, 21, 22, 23, 24, 25, 26, 27, 28, 29, 30, 31, 32, 33, 34, 35, 36, 37, 38, 39, 40, 41, 42, 43, 44, 45, 46, 47, 48, 49, 50, 51, 52, 53, 54, 55, 56, 57, 58, 59, 60, 61, 62, 63, 64, 65, 66, 67, 68, 69, 70, 71, 72, 73, 74, 75, 76, 77, 78, 79, 80, 81, 82, 83, 84, 85, 86, 87, 88, 89, 90, 91, 92, 93, 94, 95, 96, 97, 98, 99, 100, 101, 102, 103, 104, 105, 106, 107, 108, 109, 110, 111, 112, 113, 114, 115, 116, 117, 118, 119, 120, 121, 122, 123, 124, 125, 126, 127, 128, 129, 130, 131, 132, 133, 134, 135, 136, 137, 138, 139, 140, 141, 142, 143, 144, 145, 146, 147, 148, 149, 150, 151, 152, 153, 154, 155, 156, 157, 158, 159, 160, 161, 162, 163, 164, 165, 166, 167, 168, 169, 170, 171, 172, 173, 174, 175, 176, 177, 178, 179, 180, 181, 182, 183, 184, 185, 186, 187, 188, 189, 190, 191, 192, 193, 194, 195, 196, 197, 198, 199, 200, 201, 202, 203, 204, 205, 206, 207, 208, 209, 210, 211, 212, 213, 214, 215, 216, 217, 218, 219, 220, 221, 222, 223, 224, 225, 226, 227, 228, 229, 230, 231, 232, 233, 234, 235, 236], [0.0, 0.0, 0.0, 0.0, 0.0, 0.0, 0.0, 0.0, 0.0, 0.0, 0.0, 0.0, 0.0, 0.0, 0.0, 0.0, 0.0, 1.0, 0.0, 0.0, 0.0, 0.0, 1.0, 0.0, 0.0, 0.0, 0.0, 1.0, 0.0, 0.0, 0.0, 0.0, 0.0, 1.0, 0.0, 0.0, 0.0, 1.0, 1.0, 1.0, 1.0, 1.0, 1.0, 1.0, 0.0, 0.0, 0.0, 0.0, 0.0, 0.0, 0.0, 0.0, 0.0, 0.0, 0.0, 0.0, 0.0, 0.0, 0.0, 0.0, 0.0, 0.0, 0.0, 0.0, 0.0, 0.0, 0.0, 0.0, 0.0, 0.0, 0.0, 0.0, 0.0, 0.0, 1.0, 1.0, 1.0, 1.0, 1.0, 1.0, 1.0, 1.0, 1.0, 1.0, 1.0, 1.0, 1.0, 1.0, 1.0, 1.0, 0.0, 0.0, 0.0, 0.0, 0.0, 0.0, 0.0, 0.0, 0.0, 0.0, 0.0, 0.0, 0.0, 0.0, 0.0, 0.0, 0.0, 0.0, 0.0, 0.0, 0.0, 0.0, 0.0, 0.0, 0.0, 0.0, 0.0, 0.0, 0.0, 0.0, 0.0, 0.0, 0.0, 0.0, 0.0, 0.0, 0.0, 0.0, 0.0, 0.0, 0.0, 0.0, 0.0, 0.0, 0.0, 0.0, 0.0, 0.0, 0.0, 0.0, 0.0, 0.0, 0.0, 0.0, 0.0, 0.0, 0.0, 0.0, 0.0, 0.0, 0.0, 0.0, 0.0, 0.0, 0.0, 0.0, 0.0, 0.0, 0.0, 0.0, 0.0, 0.0, 0.0, 0.0, 0.0, 0.0, 0.0, 0.0, 0.0, 0.0, 0.0, 0.0, 0.0, 0.0, 0.0, 0.0, 0.0, 0.0, 0.0, 0.0, 0.0, 0.0, 0.0, 0.0, 0.0, 0.0, 0.0, 0.0, 1.0, 1.0, 0.0, 0.0, 1.0, 1.0, 1.0, 0.0, 1.0, 0.0, 0.0, 0.0, 0.0, 0.0, 0.0, 0.0, 0.0, 0.0, 0.0, 0.0, 0.0, 0.0, 0.0, 0.0, 0.0, 0.0, 0.0, 0.0, 0.0, 0.0, 0.0, 0.0, 0.0, 0.0, 0.0, 0.0, 0.0, 0.0, 0.0, 0.0, 0.0, 0.0, 0.0, 0.0, 0.0, 0.0, 0.0, 0.0, 0.0]): _vg.add([_i], _w, 'REPLACE')
_vg = ob_gingerbreadhouse.vertex_groups.new(name='LEYE')
for _i, _w in zip([0, 1, 2, 3, 4, 5, 6, 7, 8, 9, 10, 11, 12, 13, 14, 15, 16, 17, 18, 19, 20, 21, 22, 23, 24, 25, 26, 27, 28, 29, 30, 31, 32, 33, 34, 35, 36, 37, 38, 39, 40, 41, 42, 43, 44, 45, 46, 47, 48, 49, 50, 51, 52, 53, 54, 55, 56, 57, 58, 59, 60, 61, 62, 63, 64, 65, 66, 67, 68, 69, 70, 71, 72, 73, 74, 75, 76, 77, 78, 79, 80, 81, 82, 83, 84, 85, 86, 87, 88, 89, 90, 91, 92, 93, 94, 95, 96, 97, 98, 99, 100, 101, 102, 103, 104, 105, 106, 107, 108, 109, 110, 111, 112, 113, 114, 115, 116, 117, 118, 119, 120, 121, 122, 123, 124, 125, 126, 127, 128, 129, 130, 131, 132, 133, 134, 135, 136, 137, 138, 139, 140, 141, 142, 143, 144, 145, 146, 147, 148, 149, 150, 151, 152, 153, 154, 155, 156, 157, 158, 159, 160, 161, 162, 163, 164, 165, 166, 167, 168, 169, 170, 171, 172, 173, 174, 175, 176, 177, 178, 179, 180, 181, 182, 183, 184, 185, 186, 187, 188, 189, 190, 191, 192, 193, 194, 195, 196, 197, 198, 199, 200, 201, 202, 203, 204, 205, 206, 207, 208, 209, 210, 211, 212, 213, 214, 215, 216, 217, 218, 219, 220, 221, 222, 223, 224, 225, 226, 227, 228, 229, 230, 231, 232, 233, 234, 235, 236], [0.0, 0.0, 0.0, 0.0, 0.0, 0.0, 0.0, 0.0, 1.0, 1.0, 1.0, 1.0, 1.0, 1.0, 1.0, 1.0, 0.0, 0.0, 0.0, 0.0, 0.0, 0.0, 0.0, 0.0, 0.0, 0.0, 0.0, 0.0, 0.0, 0.0, 0.0, 0.0, 0.0, 0.0, 0.0, 0.0, 0.0, 0.0, 0.0, 0.0, 0.0, 0.0, 0.0, 0.0, 0.0, 0.0, 0.0, 0.0, 0.0, 0.0, 0.0, 0.0, 0.0, 0.0, 0.0, 0.0, 0.0, 0.0, 0.0, 0.0, 0.0, 0.0, 0.0, 0.0, 0.0, 0.0, 0.0, 0.0, 0.0, 0.0, 0.0, 0.0, 0.0, 0.0, 0.0, 0.0, 0.0, 0.0, 0.0, 0.0, 0.0, 0.0, 0.0, 0.0, 0.0, 0.0, 0.0, 0.0, 0.0, 0.0, 0.0, 0.0, 0.0, 0.0, 0.0, 0.0, 0.0, 0.0, 0.0, 0.0, 0.0, 0.0, 0.0, 0.0, 0.0, 0.0, 0.0, 0.0, 0.0, 0.0, 0.0, 0.0, 0.0, 0.0, 0.0, 0.0, 0.0, 0.0, 0.0, 0.0, 0.0, 0.0, 0.0, 0.0, 0.0, 0.0, 0.0, 0.0, 0.0, 0.0, 0.0, 0.0, 0.0, 0.0, 0.0, 0.0, 0.0, 0.0, 0.0, 0.0, 0.0, 0.0, 0.0, 0.0, 0.0, 0.0, 1.0, 1.0, 1.0, 1.0, 1.0, 1.0, 1.0, 1.0, 1.0, 1.0, 1.0, 1.0, 1.0, 1.0, 1.0, 1.0, 1.0, 1.0, 1.0, 1.0, 1.0, 1.0, 1.0, 1.0, 1.0, 1.0, 1.0, 1.0, 1.0, 1.0, 1.0, 1.0, 1.0, 1.0, 1.0, 1.0, 1.0, 1.0, 1.0, 1.0, 0.0, 0.0, 0.0, 0.0, 0.0, 0.0, 0.0, 0.0, 0.0, 0.0, 0.0, 0.0, 0.0, 0.0, 0.0, 0.0, 0.0, 0.0, 0.0, 0.0, 0.0, 0.0, 0.0, 0.0, 0.0, 0.0, 0.0, 0.0, 0.0, 0.0, 0.0, 0.0, 0.0, 0.0, 0.0, 0.0, 0.0, 0.0, 0.0, 0.0, 0.0, 0.0, 0.0, 0.0, 0.0, 0.0, 0.0, 0.0, 0.0, 0.0, 0.0]): _vg.add([_i], _w, 'REPLACE')
_vg = ob_gingerbreadhouse.vertex_groups.new(name='REYE')
for _i, _w in zip([0, 1, 2, 3, 4, 5, 6, 7, 8, 9, 10, 11, 12, 13, 14, 15, 16, 17, 18, 19, 20, 21, 22, 23, 24, 25, 26, 27, 28, 29, 30, 31, 32, 33, 34, 35, 36, 37, 38, 39, 40, 41, 42, 43, 44, 45, 46, 47, 48, 49, 50, 51, 52, 53, 54, 55, 56, 57, 58, 59, 60, 61, 62, 63, 64, 65, 66, 67, 68, 69, 70, 71, 72, 73, 74, 75, 76, 77, 78, 79, 80, 81, 82, 83, 84, 85, 86, 87, 88, 89, 90, 91, 92, 93, 94, 95, 96, 97, 98, 99, 100, 101, 102, 103, 104, 105, 106, 107, 108, 109, 110, 111, 112, 113, 114, 115, 116, 117, 118, 119, 120, 121, 122, 123, 124, 125, 126, 127, 128, 129, 130, 131, 132, 133, 134, 135, 136, 137, 138, 139, 140, 141, 142, 143, 144, 145, 146, 147, 148, 149, 150, 151, 152, 153, 154, 155, 156, 157, 158, 159, 160, 161, 162, 163, 164, 165, 166, 167, 168, 169, 170, 171, 172, 173, 174, 175, 176, 177, 178, 179, 180, 181, 182, 183, 184, 185, 186, 187, 188, 189, 190, 191, 192, 193, 194, 195, 196, 197, 198, 199, 200, 201, 202, 203, 204, 205, 206, 207, 208, 209, 210, 211, 212, 213, 214, 215, 216, 217, 218, 219, 220, 221, 222, 223, 224, 225, 226, 227, 228, 229, 230, 231, 232, 233, 234, 235, 236], [1.0, 1.0, 1.0, 1.0, 1.0, 1.0, 1.0, 1.0, 0.0, 0.0, 0.0, 0.0, 0.0, 0.0, 0.0, 0.0, 0.0, 0.0, 0.0, 0.0, 0.0, 0.0, 0.0, 0.0, 0.0, 0.0, 0.0, 0.0, 0.0, 0.0, 0.0, 0.0, 0.0, 0.0, 0.0, 0.0, 0.0, 0.0, 0.0, 0.0, 0.0, 0.0, 0.0, 0.0, 0.0, 0.0, 0.0, 0.0, 0.0, 0.0, 0.0, 0.0, 0.0, 0.0, 0.0, 0.0, 0.0, 0.0, 0.0, 0.0, 0.0, 0.0, 0.0, 0.0, 0.0, 0.0, 0.0, 0.0, 0.0, 0.0, 0.0, 0.0, 0.0, 0.0, 0.0, 0.0, 0.0, 0.0, 0.0, 0.0, 0.0, 0.0, 0.0, 0.0, 0.0, 0.0, 0.0, 0.0, 0.0, 0.0, 0.0, 0.0, 0.0, 0.0, 0.0, 0.0, 0.0, 0.0, 0.0, 0.0, 0.0, 0.0, 0.0, 0.0, 0.0, 0.0, 1.0, 1.0, 1.0, 1.0, 1.0, 1.0, 1.0, 1.0, 1.0, 1.0, 1.0, 1.0, 1.0, 1.0, 1.0, 1.0, 1.0, 1.0, 1.0, 1.0, 1.0, 1.0, 1.0, 1.0, 1.0, 1.0, 1.0, 1.0, 1.0, 1.0, 1.0, 1.0, 1.0, 1.0, 1.0, 1.0, 1.0, 1.0, 1.0, 1.0, 0.0, 0.0, 0.0, 0.0, 0.0, 0.0, 0.0, 0.0, 0.0, 0.0, 0.0, 0.0, 0.0, 0.0, 0.0, 0.0, 0.0, 0.0, 0.0, 0.0, 0.0, 0.0, 0.0, 0.0, 0.0, 0.0, 0.0, 0.0, 0.0, 0.0, 0.0, 0.0, 0.0, 0.0, 0.0, 0.0, 0.0, 0.0, 0.0, 0.0, 0.0, 0.0, 0.0, 0.0, 0.0, 0.0, 0.0, 0.0, 0.0, 0.0, 0.0, 0.0, 0.0, 0.0, 0.0, 0.0, 0.0, 0.0, 0.0, 0.0, 0.0, 0.0, 0.0, 0.0, 0.0, 0.0, 0.0, 0.0, 0.0, 0.0, 0.0, 0.0, 0.0, 0.0, 0.0, 0.0, 0.0, 0.0, 0.0, 0.0, 0.0, 0.0, 0.0, 0.0, 0.0, 0.0, 0.0, 0.0, 0.0, 0.0, 0.0]): _vg.add([_i], _w, 'REPLACE')
_m = ob_gingerbreadhouse.modifiers.new('Armature', 'ARMATURE')
_m.object = ob_armature
ob_armature.location = (0.0, 0.0, 0.0)

# ---- collection membership
col_collection.objects.link(ob_gingerbreadhouse)
col_collection.objects.link(ob_armature)

# ---- scene / render settings (as saved in the file)
scene.frame_start = 1; scene.frame_end = 30; scene.frame_set(6)
scene.render.engine = 'BLENDER_EEVEE_NEXT'
scene.cycles.sampling_pattern = 'TABULATED_SOBOL'
scene.cycles.use_light_tree = False
scene.view_settings.view_transform = 'Filmic'
bpy.context.view_layer.update()

# ---- added for rendering (the .blend has no active camera and no usable light): camera, sun
cam_auto = bpy.data.cameras.new('AutoCamera')
cam_auto.lens = 50.0
cam_auto.sensor_width = 36.0
cam_auto.clip_end = 1000.0
ob_auto_camera = bpy.data.objects.new('AutoCamera', cam_auto)
scene.collection.objects.link(ob_auto_camera)
ob_auto_camera.location = (5.61052, -6.84392, 5.95655)
ob_auto_camera.rotation_euler = (1.09748, -7.21219e-08, 0.694738)
scene.camera = ob_auto_camera
light_auto_sun = bpy.data.lights.new('AutoSun', 'SUN')
light_auto_sun.energy = 3.0
light_auto_sun.angle = 0.0523599
ob_auto_sun = bpy.data.objects.new('AutoSun', light_auto_sun)
scene.collection.objects.link(ob_auto_sun)
ob_auto_sun.rotation_euler = (0.872665, 0.174533, 0.523599)
bpy.context.view_layer.update()
